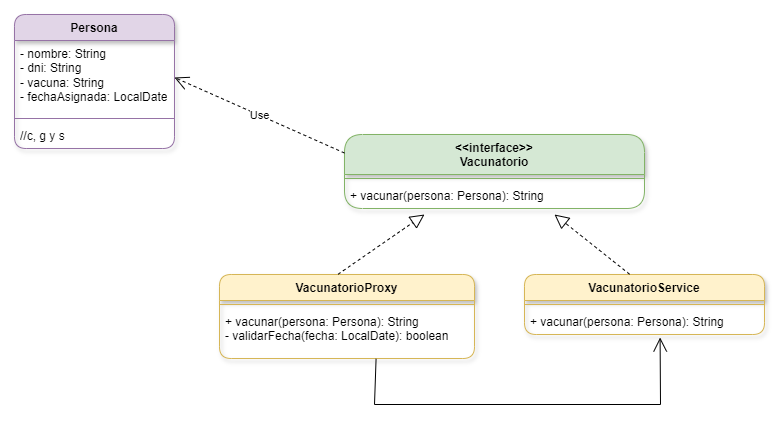

The diagram above was exported from draw.io. Its source (the exported page's mxGraphModel, read from the mxfile embedded in the PNG):
<mxGraphModel dx="1290" dy="557" grid="1" gridSize="10" guides="1" tooltips="1" connect="1" arrows="1" fold="1" page="1" pageScale="1" pageWidth="850" pageHeight="1100" math="0" shadow="0">
  <root>
    <mxCell id="0" />
    <mxCell id="1" parent="0" />
    <mxCell id="3poZmxtWK0XAkKL0WPec-1" value="Persona" style="swimlane;fontStyle=1;align=center;verticalAlign=top;childLayout=stackLayout;horizontal=1;startSize=26;horizontalStack=0;resizeParent=1;resizeParentMax=0;resizeLast=0;collapsible=1;marginBottom=0;whiteSpace=wrap;html=1;fillColor=#e1d5e7;strokeColor=#9673a6;rounded=1;shadow=1;" parent="1" vertex="1">
      <mxGeometry x="60" y="90" width="160" height="134" as="geometry" />
    </mxCell>
    <mxCell id="3poZmxtWK0XAkKL0WPec-2" value="- nombre: String&lt;br&gt;- dni: String&lt;br&gt;- vacuna: String&lt;br&gt;- fechaAsignada: LocalDate&lt;div&gt;&lt;br&gt;&lt;/div&gt;" style="text;strokeColor=none;fillColor=none;align=left;verticalAlign=top;spacingLeft=4;spacingRight=4;overflow=hidden;rotatable=0;points=[[0,0.5],[1,0.5]];portConstraint=eastwest;whiteSpace=wrap;html=1;" parent="3poZmxtWK0XAkKL0WPec-1" vertex="1">
      <mxGeometry y="26" width="160" height="74" as="geometry" />
    </mxCell>
    <mxCell id="3poZmxtWK0XAkKL0WPec-3" value="" style="line;strokeWidth=1;fillColor=none;align=left;verticalAlign=middle;spacingTop=-1;spacingLeft=3;spacingRight=3;rotatable=0;labelPosition=right;points=[];portConstraint=eastwest;strokeColor=inherit;" parent="3poZmxtWK0XAkKL0WPec-1" vertex="1">
      <mxGeometry y="100" width="160" height="8" as="geometry" />
    </mxCell>
    <mxCell id="3poZmxtWK0XAkKL0WPec-4" value="//c, g y s" style="text;strokeColor=none;fillColor=none;align=left;verticalAlign=top;spacingLeft=4;spacingRight=4;overflow=hidden;rotatable=0;points=[[0,0.5],[1,0.5]];portConstraint=eastwest;whiteSpace=wrap;html=1;" parent="3poZmxtWK0XAkKL0WPec-1" vertex="1">
      <mxGeometry y="108" width="160" height="26" as="geometry" />
    </mxCell>
    <mxCell id="3poZmxtWK0XAkKL0WPec-5" value="&amp;lt;&amp;lt;interface&amp;gt;&amp;gt;&lt;br&gt;Vacunatorio" style="swimlane;fontStyle=1;align=center;verticalAlign=top;childLayout=stackLayout;horizontal=1;startSize=40;horizontalStack=0;resizeParent=1;resizeParentMax=0;resizeLast=0;collapsible=1;marginBottom=0;whiteSpace=wrap;html=1;fillColor=#d5e8d4;strokeColor=#82b366;rounded=1;shadow=1;" parent="1" vertex="1">
      <mxGeometry x="390" y="210" width="300" height="74" as="geometry" />
    </mxCell>
    <mxCell id="3poZmxtWK0XAkKL0WPec-7" value="" style="line;strokeWidth=1;fillColor=none;align=left;verticalAlign=middle;spacingTop=-1;spacingLeft=3;spacingRight=3;rotatable=0;labelPosition=right;points=[];portConstraint=eastwest;strokeColor=inherit;" parent="3poZmxtWK0XAkKL0WPec-5" vertex="1">
      <mxGeometry y="40" width="300" height="8" as="geometry" />
    </mxCell>
    <mxCell id="3poZmxtWK0XAkKL0WPec-8" value="+ vacunar(persona: Persona): String" style="text;strokeColor=none;fillColor=none;align=left;verticalAlign=top;spacingLeft=4;spacingRight=4;overflow=hidden;rotatable=0;points=[[0,0.5],[1,0.5]];portConstraint=eastwest;whiteSpace=wrap;html=1;" parent="3poZmxtWK0XAkKL0WPec-5" vertex="1">
      <mxGeometry y="48" width="300" height="26" as="geometry" />
    </mxCell>
    <mxCell id="3poZmxtWK0XAkKL0WPec-9" value="VacunatorioProxy" style="swimlane;fontStyle=1;align=center;verticalAlign=top;childLayout=stackLayout;horizontal=1;startSize=26;horizontalStack=0;resizeParent=1;resizeParentMax=0;resizeLast=0;collapsible=1;marginBottom=0;whiteSpace=wrap;html=1;fillColor=#fff2cc;strokeColor=#d6b656;rounded=1;shadow=1;" parent="1" vertex="1">
      <mxGeometry x="265" y="350" width="255" height="84" as="geometry" />
    </mxCell>
    <mxCell id="3poZmxtWK0XAkKL0WPec-11" value="" style="line;strokeWidth=1;fillColor=none;align=left;verticalAlign=middle;spacingTop=-1;spacingLeft=3;spacingRight=3;rotatable=0;labelPosition=right;points=[];portConstraint=eastwest;strokeColor=inherit;" parent="3poZmxtWK0XAkKL0WPec-9" vertex="1">
      <mxGeometry y="26" width="255" height="8" as="geometry" />
    </mxCell>
    <mxCell id="3poZmxtWK0XAkKL0WPec-12" value="+ vacunar(persona: Persona): String&lt;br&gt;- validarFecha(fecha: LocalDate): boolean" style="text;strokeColor=none;fillColor=none;align=left;verticalAlign=top;spacingLeft=4;spacingRight=4;overflow=hidden;rotatable=0;points=[[0,0.5],[1,0.5]];portConstraint=eastwest;whiteSpace=wrap;html=1;" parent="3poZmxtWK0XAkKL0WPec-9" vertex="1">
      <mxGeometry y="34" width="255" height="50" as="geometry" />
    </mxCell>
    <mxCell id="3poZmxtWK0XAkKL0WPec-13" value="VacunatorioService" style="swimlane;fontStyle=1;align=center;verticalAlign=top;childLayout=stackLayout;horizontal=1;startSize=26;horizontalStack=0;resizeParent=1;resizeParentMax=0;resizeLast=0;collapsible=1;marginBottom=0;whiteSpace=wrap;html=1;fillColor=#fff2cc;strokeColor=#d6b656;rounded=1;shadow=1;" parent="1" vertex="1">
      <mxGeometry x="570" y="350" width="240" height="60" as="geometry" />
    </mxCell>
    <mxCell id="3poZmxtWK0XAkKL0WPec-15" value="" style="line;strokeWidth=1;fillColor=none;align=left;verticalAlign=middle;spacingTop=-1;spacingLeft=3;spacingRight=3;rotatable=0;labelPosition=right;points=[];portConstraint=eastwest;strokeColor=inherit;" parent="3poZmxtWK0XAkKL0WPec-13" vertex="1">
      <mxGeometry y="26" width="240" height="8" as="geometry" />
    </mxCell>
    <mxCell id="3poZmxtWK0XAkKL0WPec-16" value="+ vacunar(persona: Persona): String" style="text;strokeColor=none;fillColor=none;align=left;verticalAlign=top;spacingLeft=4;spacingRight=4;overflow=hidden;rotatable=0;points=[[0,0.5],[1,0.5]];portConstraint=eastwest;whiteSpace=wrap;html=1;" parent="3poZmxtWK0XAkKL0WPec-13" vertex="1">
      <mxGeometry y="34" width="240" height="26" as="geometry" />
    </mxCell>
    <mxCell id="3poZmxtWK0XAkKL0WPec-17" value="Use" style="endArrow=open;endSize=12;dashed=1;html=1;rounded=0;entryX=1;entryY=0.5;entryDx=0;entryDy=0;exitX=0;exitY=0.25;exitDx=0;exitDy=0;" parent="1" source="3poZmxtWK0XAkKL0WPec-5" target="3poZmxtWK0XAkKL0WPec-2" edge="1">
      <mxGeometry width="160" relative="1" as="geometry">
        <mxPoint x="310" y="290" as="sourcePoint" />
        <mxPoint x="470" y="290" as="targetPoint" />
      </mxGeometry>
    </mxCell>
    <mxCell id="3poZmxtWK0XAkKL0WPec-18" value="" style="endArrow=block;dashed=1;endFill=0;endSize=12;html=1;rounded=0;exitX=0.465;exitY=-0.003;exitDx=0;exitDy=0;exitPerimeter=0;" parent="1" source="3poZmxtWK0XAkKL0WPec-9" edge="1">
      <mxGeometry width="160" relative="1" as="geometry">
        <mxPoint x="310" y="290" as="sourcePoint" />
        <mxPoint x="470" y="290" as="targetPoint" />
      </mxGeometry>
    </mxCell>
    <mxCell id="3poZmxtWK0XAkKL0WPec-19" value="" style="endArrow=block;dashed=1;endFill=0;endSize=12;html=1;rounded=0;exitX=0.438;exitY=-0.004;exitDx=0;exitDy=0;exitPerimeter=0;" parent="1" source="3poZmxtWK0XAkKL0WPec-13" edge="1">
      <mxGeometry width="160" relative="1" as="geometry">
        <mxPoint x="394" y="360" as="sourcePoint" />
        <mxPoint x="600" y="290" as="targetPoint" />
      </mxGeometry>
    </mxCell>
    <mxCell id="3poZmxtWK0XAkKL0WPec-20" value="" style="endArrow=open;endFill=1;endSize=12;html=1;rounded=0;exitX=0.614;exitY=1.007;exitDx=0;exitDy=0;exitPerimeter=0;entryX=0.565;entryY=1.115;entryDx=0;entryDy=0;entryPerimeter=0;" parent="1" source="3poZmxtWK0XAkKL0WPec-12" target="3poZmxtWK0XAkKL0WPec-16" edge="1">
      <mxGeometry width="160" relative="1" as="geometry">
        <mxPoint x="450" y="470" as="sourcePoint" />
        <mxPoint x="610" y="470" as="targetPoint" />
        <Array as="points">
          <mxPoint x="420" y="480" />
          <mxPoint x="706" y="480" />
        </Array>
      </mxGeometry>
    </mxCell>
  </root>
</mxGraphModel>